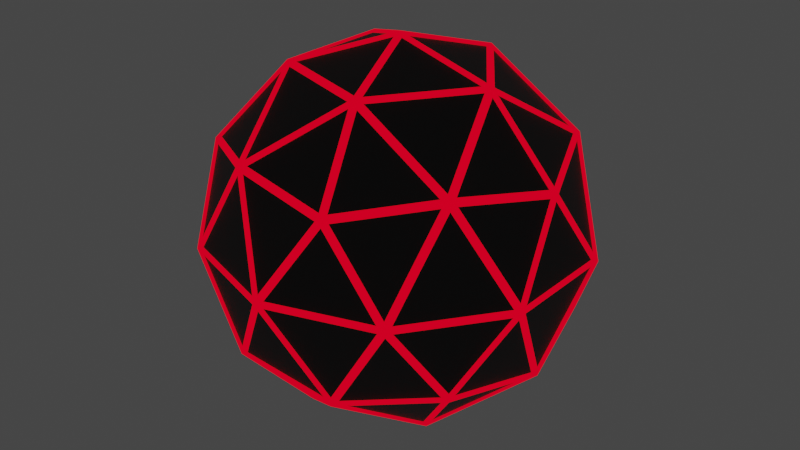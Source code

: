 # Source: ball_model.blend  (saved by Blender 3.1.7; exported with 4.5.12 LTS)
import bpy
from mathutils import Matrix  # noqa: F401  (used for matrix-valued properties, if any)

bpy.ops.wm.read_factory_settings(use_empty=True)
scene = bpy.context.scene
scene.name = 'Scene'

# ---- collections
col_collection = bpy.data.collections.new('Collection'); scene.collection.children.link(col_collection)

# ---- materials (node trees are filled in below, after node groups)
mat_base = bpy.data.materials.new('base')
mat_base.use_transparent_shadow = False
mat_glow = bpy.data.materials.new('glow')
mat_glow.use_transparent_shadow = False

# ---- material node trees
mat_base.use_nodes = True; mat_base.node_tree.nodes.clear()
_N = mat_base.node_tree.nodes; _L = mat_base.node_tree.links
n0 = _N.new('ShaderNodeBsdfPrincipled'); n0.name = 'Principled BSDF'; n0.location = (10, 300)
n0.distribution = 'GGX'
n0.subsurface_method = 'RANDOM_WALK_SKIN'
n0.inputs[0].default_value = (0.01885, 0.01885, 0.01885, 1.0)
n0.inputs[3].default_value = 1.45
n0.inputs[27].default_value = (0.0, 0.0, 0.0, 1.0)
n0.inputs[28].default_value = 1.0
n1 = _N.new('ShaderNodeOutputMaterial'); n1.name = 'Material Output'; n1.location = (300, 300)
_L.new(n0.outputs[0], n1.inputs[0])
n1.is_active_output = True
mat_glow.use_nodes = True; mat_glow.node_tree.nodes.clear()
_N = mat_glow.node_tree.nodes; _L = mat_glow.node_tree.links
n0 = _N.new('ShaderNodeOutputMaterial'); n0.name = 'Material Output'; n0.location = (300, 300)
n1 = _N.new('ShaderNodeEmission'); n1.name = 'Emission'; n1.location = (10, 300)
n1.inputs[0].default_value = (1.0, 0.0, 0.01575, 1.0)
_L.new(n1.outputs[0], n0.inputs[0])
n0.is_active_output = True

# ---- world
world_world = bpy.data.worlds.new('World'); scene.world = world_world
world_world.use_nodes = True; world_world.node_tree.nodes.clear()
_N = world_world.node_tree.nodes; _L = world_world.node_tree.links
n0 = _N.new('ShaderNodeOutputWorld'); n0.name = 'World Output'; n0.location = (300, 300)
n1 = _N.new('ShaderNodeBackground'); n1.name = 'Background'; n1.location = (10, 300)
n1.inputs[0].default_value = (0.05088, 0.05088, 0.05088, 1.0)
_L.new(n1.outputs[0], n0.inputs[0])
n0.is_active_output = True
world_world.color = (0.05088, 0.05088, 0.05088)
world_world.use_sun_shadow = False
world_world.sun_shadow_jitter_overblur = 0.0

# ---- meshes
me_icosphere = bpy.data.meshes.new('Icosphere')
me_icosphere.from_pydata([(0.0, 0.0, -1.0), (0.7236, -0.5257, -0.4472), (-0.2764, -0.8506, -0.4472), (-0.8944, 0.0, -0.4472), (-0.2764, 0.8506, -0.4472), (0.7236, 0.5257, -0.4472), (0.2764, -0.8506, 0.4472), (-0.7236, -0.5257, 0.4472), (-0.7236, 0.5257, 0.4472), (0.2764, 0.8506, 0.4472), (0.8944, 0.0, 0.4472), (0.0, 0.0, 1.0), (-0.1625, -0.5, -0.8507), (0.4253, -0.309, -0.8507), (0.2629, -0.809, -0.5257), (0.8506, 0.0, -0.5257), (0.4253, 0.309, -0.8507), (-0.5257, 0.0, -0.8507), (-0.6882, -0.5, -0.5257), (-0.1625, 0.5, -0.8507), (-0.6882, 0.5, -0.5257), (0.2629, 0.809, -0.5257), (0.9511, -0.309, 0.0), (0.9511, 0.309, 0.0), (0.0, -1.0, 0.0), (0.5878, -0.809, 0.0), (-0.9511, -0.309, 0.0), (-0.5878, -0.809, 0.0), (-0.5878, 0.809, 0.0), (-0.9511, 0.309, 0.0), (0.5878, 0.809, 0.0), (0.0, 1.0, 0.0), (0.6882, -0.5, 0.5257), (-0.2629, -0.809, 0.5257), (-0.8506, 0.0, 0.5257), (-0.2629, 0.809, 0.5257), (0.6882, 0.5, 0.5257), (0.1625, -0.5, 0.8507), (0.5257, 0.0, 0.8507), (-0.4253, -0.309, 0.8507), (-0.4253, 0.309, 0.8507), (0.1625, 0.5, 0.8507), (0.01024, -0.03151, -0.9756), (0.3783, -0.2989, -0.8463), (-0.1303, -0.4641, -0.8463), (0.7077, -0.4901, -0.4603), (0.4496, -0.3026, -0.8093), (0.8176, -0.03519, -0.5282), (-0.0268, -0.01947, -0.9756), (-0.1674, -0.4521, -0.8463), (-0.4817, -0.01947, -0.8463), (-0.0268, 0.01947, -0.9756), (-0.4817, 0.01947, -0.8463), (-0.1674, 0.4521, -0.8463), (0.01024, 0.03151, -0.9756), (-0.1303, 0.4641, -0.8463), (0.3783, 0.2989, -0.8463), (0.7282, -0.4901, -0.4271), (0.8381, -0.03519, -0.4951), (0.925, -0.3026, -0.04017), (-0.2411, -0.844, -0.4271), (0.2255, -0.8079, -0.4951), (-0.001935, -0.9732, -0.04017), (-0.8772, -0.03151, -0.4271), (-0.6987, -0.4641, -0.4951), (-0.9262, -0.2989, -0.04017), (-0.301, 0.8245, -0.4271), (-0.6573, 0.5211, -0.4951), (-0.5705, 0.7885, -0.04017), (0.6911, 0.5411, -0.4271), (0.2924, 0.7862, -0.4951), (0.5736, 0.7862, -0.04017), (0.7179, -0.5216, -0.4067), (0.9147, -0.3341, -0.01969), (0.6004, -0.7667, -0.01969), (-0.2742, -0.844, -0.4067), (-0.03506, -0.9732, -0.01969), (-0.5437, -0.8079, -0.01969), (-0.8874, 6.357e-11, -0.4067), (-0.9364, -0.2674, -0.01969), (-0.9364, 0.2674, -0.01969), (-0.2742, 0.844, -0.4067), (-0.5437, 0.8079, -0.01969), (-0.03506, 0.9732, -0.01969), (0.7179, 0.5216, -0.4067), (0.6004, 0.7667, -0.01969), (0.9147, 0.3341, -0.01969), (0.2845, -0.8125, 0.4603), (0.6408, -0.509, 0.5282), (0.1859, -0.509, 0.8093), (-0.6848, -0.5216, 0.4603), (-0.2861, -0.7667, 0.5282), (-0.4267, -0.3341, 0.8093), (-0.7077, 0.4901, 0.4603), (-0.8176, 0.03519, 0.5282), (-0.4496, 0.3026, 0.8093), (0.2474, 0.8245, 0.4603), (-0.2192, 0.7885, 0.5282), (0.1488, 0.5211, 0.8093), (0.8606, 0.01947, 0.4603), (0.6821, 0.4521, 0.5282), (0.5416, 0.01947, 0.8093), (0.4817, 0.01947, 0.8463), (0.1674, 0.4521, 0.8463), (0.0268, 0.01947, 0.9756), (0.5116, 0.03709, 0.8277), (0.6539, 0.4751, 0.5431), (0.1934, 0.4751, 0.8277), (0.6408, 0.509, 0.5282), (0.2845, 0.8125, 0.4603), (0.1859, 0.509, 0.8093), (0.1303, 0.4641, 0.8463), (-0.3783, 0.2989, 0.8463), (-0.01024, 0.03151, 0.9756), (0.1228, 0.498, 0.8277), (-0.2498, 0.7687, 0.5431), (-0.3921, 0.3307, 0.8277), (-0.2861, 0.7667, 0.5282), (-0.6848, 0.5216, 0.4603), (-0.4267, 0.3341, 0.8093), (-0.4011, 0.2674, 0.8463), (-0.4011, -0.2674, 0.8463), (-0.03313, 6.357e-11, 0.9756), (-0.4357, 0.2707, 0.8277), (-0.8082, 6.357e-11, 0.5431), (-0.4357, -0.2707, 0.8277), (-0.8176, -0.03519, 0.5282), (-0.7077, -0.4901, 0.4603), (-0.4496, -0.3026, 0.8093), (-0.3783, -0.2989, 0.8463), (0.1303, -0.4641, 0.8463), (-0.01024, -0.03151, 0.9756), (-0.3921, -0.3307, 0.8277), (-0.2498, -0.7687, 0.5431), (0.1228, -0.498, 0.8277), (-0.2192, -0.7885, 0.5282), (0.2474, -0.8245, 0.4603), (0.1488, -0.5211, 0.8093), (0.1674, -0.4521, 0.8463), (0.4817, -0.01947, 0.8463), (0.0268, -0.01947, 0.9756), (0.1934, -0.4751, 0.8277), (0.6539, -0.4751, 0.5431), (0.5116, -0.03709, 0.8277), (0.6821, -0.4521, 0.5282), (0.8606, -0.01947, 0.4603), (0.5416, -0.01947, 0.8093), (0.9262, 0.2989, 0.04017), (0.6987, 0.4641, 0.4951), (0.8772, 0.03151, 0.4271), (0.9157, 0.3307, 0.0195), (0.5975, 0.7687, 0.0195), (0.6854, 0.498, 0.48), (0.5705, 0.7885, 0.04017), (0.301, 0.8245, 0.4271), (0.6573, 0.5211, 0.4951), (0.001935, 0.9732, 0.04017), (-0.2255, 0.8079, 0.4951), (0.2411, 0.844, 0.4271), (-0.03155, 0.973, 0.0195), (-0.5464, 0.8057, 0.0195), (-0.2618, 0.8057, 0.48), (-0.5736, 0.7862, 0.04017), (-0.6911, 0.5411, 0.4271), (-0.2924, 0.7862, 0.4951), (-0.925, 0.3026, 0.04017), (-0.8381, 0.03519, 0.4951), (-0.7282, 0.4901, 0.4271), (-0.9352, 0.2707, 0.0195), (-0.9352, -0.2707, 0.0195), (-0.8472, 6.357e-11, 0.48), (-0.925, -0.3026, 0.04017), (-0.7282, -0.4901, 0.4271), (-0.8381, -0.03519, 0.4951), (-0.5736, -0.7862, 0.04017), (-0.2924, -0.7862, 0.4951), (-0.6911, -0.5411, 0.4271), (-0.5464, -0.8057, 0.0195), (-0.03155, -0.973, 0.0195), (-0.2618, -0.8057, 0.48), (0.001935, -0.9732, 0.04017), (0.2411, -0.844, 0.4271), (-0.2255, -0.8079, 0.4951), (0.5705, -0.7885, 0.04017), (0.6573, -0.5211, 0.4951), (0.301, -0.8245, 0.4271), (0.5975, -0.7687, 0.0195), (0.9157, -0.3307, 0.0195), (0.6854, -0.498, 0.48), (0.9262, -0.2989, 0.04017), (0.8772, -0.03151, 0.4271), (0.6987, -0.4641, 0.4951), (0.5437, 0.8079, 0.01969), (0.03506, 0.9732, 0.01969), (0.2742, 0.844, 0.4067), (0.5464, 0.8057, -0.0195), (0.2618, 0.8057, -0.48), (0.03155, 0.973, -0.0195), (0.2255, 0.8079, -0.4951), (-0.2411, 0.844, -0.4271), (-0.001935, 0.9732, -0.04017), (-0.6004, 0.7667, 0.01969), (-0.9147, 0.3341, 0.01969), (-0.7179, 0.5216, 0.4067), (-0.5975, 0.7687, -0.0195), (-0.6854, 0.498, -0.48), (-0.9157, 0.3307, -0.0195), (-0.6987, 0.4641, -0.4951), (-0.8772, 0.03151, -0.4271), (-0.9262, 0.2989, -0.04017), (-0.9147, -0.3341, 0.01969), (-0.6004, -0.7667, 0.01969), (-0.7179, -0.5216, 0.4067), (-0.9157, -0.3307, -0.0195), (-0.6854, -0.498, -0.48), (-0.5975, -0.7687, -0.0195), (-0.6573, -0.5211, -0.4951), (-0.301, -0.8245, -0.4271), (-0.5705, -0.7885, -0.04017), (0.03506, -0.9732, 0.01969), (0.5437, -0.8079, 0.01969), (0.2742, -0.844, 0.4067), (0.03155, -0.973, -0.0195), (0.2618, -0.8057, -0.48), (0.5464, -0.8057, -0.0195), (0.2924, -0.7862, -0.4951), (0.6911, -0.5411, -0.4271), (0.5736, -0.7862, -0.04017), (0.9364, -0.2674, 0.01969), (0.9364, 0.2674, 0.01969), (0.8874, 6.357e-11, 0.4067), (0.9352, -0.2707, -0.0195), (0.8472, 6.357e-11, -0.48), (0.9352, 0.2707, -0.0195), (0.8381, 0.03519, -0.4951), (0.7282, 0.4901, -0.4271), (0.925, 0.3026, -0.04017), (0.4267, 0.3341, -0.8093), (0.2861, 0.7667, -0.5282), (0.6848, 0.5216, -0.4603), (0.3921, 0.3307, -0.8277), (-0.1228, 0.498, -0.8277), (0.2498, 0.7687, -0.5431), (-0.1488, 0.5211, -0.8093), (-0.2474, 0.8245, -0.4603), (0.2192, 0.7885, -0.5282), (-0.1859, 0.509, -0.8093), (-0.6408, 0.509, -0.5282), (-0.2845, 0.8125, -0.4603), (-0.1934, 0.4751, -0.8277), (-0.5116, 0.03709, -0.8277), (-0.6539, 0.4751, -0.5431), (-0.5416, 0.01947, -0.8093), (-0.8606, 0.01947, -0.4603), (-0.6821, 0.4521, -0.5282), (-0.5416, -0.01947, -0.8093), (-0.6821, -0.4521, -0.5282), (-0.8606, -0.01947, -0.4603), (-0.5116, -0.03709, -0.8277), (-0.1934, -0.4751, -0.8277), (-0.6539, -0.4751, -0.5431), (-0.1859, -0.509, -0.8093), (-0.2845, -0.8125, -0.4603), (-0.6408, -0.509, -0.5282), (0.8176, 0.03519, -0.5282), (0.4496, 0.3026, -0.8093), (0.7077, 0.4901, -0.4603), (0.8082, 6.357e-11, -0.5431), (0.4357, -0.2707, -0.8277), (0.4357, 0.2707, -0.8277), (0.4011, -0.2674, -0.8463), (0.03313, 6.357e-11, -0.9756), (0.4011, 0.2674, -0.8463), (-0.1488, -0.5211, -0.8093), (0.2192, -0.7885, -0.5282), (-0.2474, -0.8245, -0.4603), (-0.1228, -0.498, -0.8277), (0.3921, -0.3307, -0.8277), (0.2498, -0.7687, -0.5431), (0.4267, -0.3341, -0.8093), (0.6848, -0.5216, -0.4603), (0.2861, -0.7667, -0.5282)], [], [(42, 43, 44), (45, 46, 47), (48, 49, 50), (51, 52, 53), (54, 55, 56), (57, 58, 59), (60, 61, 62), (63, 64, 65), (66, 67, 68), (69, 70, 71), (72, 73, 74), (75, 76, 77), (78, 79, 80), (81, 82, 83), (84, 85, 86), (87, 88, 89), (90, 91, 92), (93, 94, 95), (96, 97, 98), (99, 100, 101), (102, 103, 104), (105, 106, 107), (108, 109, 110), (111, 112, 113), (114, 115, 116), (117, 118, 119), (120, 121, 122), (123, 124, 125), (126, 127, 128), (129, 130, 131), (132, 133, 134), (135, 136, 137), (138, 139, 140), (141, 142, 143), (144, 145, 146), (147, 148, 149), (150, 151, 152), (153, 154, 155), (156, 157, 158), (159, 160, 161), (162, 163, 164), (165, 166, 167), (168, 169, 170), (171, 172, 173), (174, 175, 176), (177, 178, 179), (180, 181, 182), (183, 184, 185), (186, 187, 188), (189, 190, 191), (192, 193, 194), (195, 196, 197), (198, 199, 200), (201, 202, 203), (204, 205, 206), (207, 208, 209), (210, 211, 212), (213, 214, 215), (216, 217, 218), (219, 220, 221), (222, 223, 224), (225, 226, 227), (228, 229, 230), (231, 232, 233), (234, 235, 236), (237, 238, 239), (240, 241, 242), (243, 244, 245), (246, 247, 248), (249, 250, 251), (252, 253, 254), (255, 256, 257), (258, 259, 260), (261, 262, 263), (264, 265, 266), (267, 268, 269), (270, 271, 272), (273, 274, 275), (276, 277, 278), (279, 280, 281), (0, 13, 43, 42), (13, 12, 44, 43), (12, 0, 42, 44), (1, 13, 46, 45), (13, 15, 47, 46), (15, 1, 45, 47), (0, 12, 49, 48), (12, 17, 50, 49), (17, 0, 48, 50), (0, 17, 52, 51), (17, 19, 53, 52), (19, 0, 51, 53), (0, 19, 55, 54), (19, 16, 56, 55), (16, 0, 54, 56), (1, 15, 58, 57), (15, 22, 59, 58), (22, 1, 57, 59), (2, 14, 61, 60), (14, 24, 62, 61), (24, 2, 60, 62), (3, 18, 64, 63), (18, 26, 65, 64), (26, 3, 63, 65), (4, 20, 67, 66), (20, 28, 68, 67), (28, 4, 66, 68), (5, 21, 70, 69), (21, 30, 71, 70), (30, 5, 69, 71), (1, 22, 73, 72), (22, 25, 74, 73), (25, 1, 72, 74), (2, 24, 76, 75), (24, 27, 77, 76), (27, 2, 75, 77), (3, 26, 79, 78), (26, 29, 80, 79), (29, 3, 78, 80), (4, 28, 82, 81), (28, 31, 83, 82), (31, 4, 81, 83), (5, 30, 85, 84), (30, 23, 86, 85), (23, 5, 84, 86), (6, 32, 88, 87), (32, 37, 89, 88), (37, 6, 87, 89), (7, 33, 91, 90), (33, 39, 92, 91), (39, 7, 90, 92), (8, 34, 94, 93), (34, 40, 95, 94), (40, 8, 93, 95), (9, 35, 97, 96), (35, 41, 98, 97), (41, 9, 96, 98), (10, 36, 100, 99), (36, 38, 101, 100), (38, 10, 99, 101), (38, 41, 103, 102), (41, 11, 104, 103), (11, 38, 102, 104), (38, 36, 106, 105), (36, 41, 107, 106), (41, 38, 105, 107), (36, 9, 109, 108), (9, 41, 110, 109), (41, 36, 108, 110), (41, 40, 112, 111), (40, 11, 113, 112), (11, 41, 111, 113), (41, 35, 115, 114), (35, 40, 116, 115), (40, 41, 114, 116), (35, 8, 118, 117), (8, 40, 119, 118), (40, 35, 117, 119), (40, 39, 121, 120), (39, 11, 122, 121), (11, 40, 120, 122), (40, 34, 124, 123), (34, 39, 125, 124), (39, 40, 123, 125), (34, 7, 127, 126), (7, 39, 128, 127), (39, 34, 126, 128), (39, 37, 130, 129), (37, 11, 131, 130), (11, 39, 129, 131), (39, 33, 133, 132), (33, 37, 134, 133), (37, 39, 132, 134), (33, 6, 136, 135), (6, 37, 137, 136), (37, 33, 135, 137), (37, 38, 139, 138), (38, 11, 140, 139), (11, 37, 138, 140), (37, 32, 142, 141), (32, 38, 143, 142), (38, 37, 141, 143), (32, 10, 145, 144), (10, 38, 146, 145), (38, 32, 144, 146), (23, 36, 148, 147), (36, 10, 149, 148), (10, 23, 147, 149), (23, 30, 151, 150), (30, 36, 152, 151), (36, 23, 150, 152), (30, 9, 154, 153), (9, 36, 155, 154), (36, 30, 153, 155), (31, 35, 157, 156), (35, 9, 158, 157), (9, 31, 156, 158), (31, 28, 160, 159), (28, 35, 161, 160), (35, 31, 159, 161), (28, 8, 163, 162), (8, 35, 164, 163), (35, 28, 162, 164), (29, 34, 166, 165), (34, 8, 167, 166), (8, 29, 165, 167), (29, 26, 169, 168), (26, 34, 170, 169), (34, 29, 168, 170), (26, 7, 172, 171), (7, 34, 173, 172), (34, 26, 171, 173), (27, 33, 175, 174), (33, 7, 176, 175), (7, 27, 174, 176), (27, 24, 178, 177), (24, 33, 179, 178), (33, 27, 177, 179), (24, 6, 181, 180), (6, 33, 182, 181), (33, 24, 180, 182), (25, 32, 184, 183), (32, 6, 185, 184), (6, 25, 183, 185), (25, 22, 187, 186), (22, 32, 188, 187), (32, 25, 186, 188), (22, 10, 190, 189), (10, 32, 191, 190), (32, 22, 189, 191), (30, 31, 193, 192), (31, 9, 194, 193), (9, 30, 192, 194), (30, 21, 196, 195), (21, 31, 197, 196), (31, 30, 195, 197), (21, 4, 199, 198), (4, 31, 200, 199), (31, 21, 198, 200), (28, 29, 202, 201), (29, 8, 203, 202), (8, 28, 201, 203), (28, 20, 205, 204), (20, 29, 206, 205), (29, 28, 204, 206), (20, 3, 208, 207), (3, 29, 209, 208), (29, 20, 207, 209), (26, 27, 211, 210), (27, 7, 212, 211), (7, 26, 210, 212), (26, 18, 214, 213), (18, 27, 215, 214), (27, 26, 213, 215), (18, 2, 217, 216), (2, 27, 218, 217), (27, 18, 216, 218), (24, 25, 220, 219), (25, 6, 221, 220), (6, 24, 219, 221), (24, 14, 223, 222), (14, 25, 224, 223), (25, 24, 222, 224), (14, 1, 226, 225), (1, 25, 227, 226), (25, 14, 225, 227), (22, 23, 229, 228), (23, 10, 230, 229), (10, 22, 228, 230), (22, 15, 232, 231), (15, 23, 233, 232), (23, 22, 231, 233), (15, 5, 235, 234), (5, 23, 236, 235), (23, 15, 234, 236), (16, 21, 238, 237), (21, 5, 239, 238), (5, 16, 237, 239), (16, 19, 241, 240), (19, 21, 242, 241), (21, 16, 240, 242), (19, 4, 244, 243), (4, 21, 245, 244), (21, 19, 243, 245), (19, 20, 247, 246), (20, 4, 248, 247), (4, 19, 246, 248), (19, 17, 250, 249), (17, 20, 251, 250), (20, 19, 249, 251), (17, 3, 253, 252), (3, 20, 254, 253), (20, 17, 252, 254), (17, 18, 256, 255), (18, 3, 257, 256), (3, 17, 255, 257), (17, 12, 259, 258), (12, 18, 260, 259), (18, 17, 258, 260), (12, 2, 262, 261), (2, 18, 263, 262), (18, 12, 261, 263), (15, 16, 265, 264), (16, 5, 266, 265), (5, 15, 264, 266), (15, 13, 268, 267), (13, 16, 269, 268), (16, 15, 267, 269), (13, 0, 271, 270), (0, 16, 272, 271), (16, 13, 270, 272), (12, 14, 274, 273), (14, 2, 275, 274), (2, 12, 273, 275), (12, 13, 277, 276), (13, 14, 278, 277), (14, 12, 276, 278), (13, 1, 280, 279), (1, 14, 281, 280), (14, 13, 279, 281)])
me_icosphere.polygons.foreach_set('material_index', [0, 0, 0, 0, 0, 0, 0, 0, 0, 0, 0, 0, 0, 0, 0, 0, 0, 0, 0, 0, 0, 0, 0, 0, 0, 0, 0, 0, 0, 0, 0, 0, 0, 0, 0, 0, 0, 0, 0, 0, 0, 0, 0, 0, 0, 0, 0, 0, 0, 0, 0, 0, 0, 0, 0, 0, 0, 0, 0, 0, 0, 0, 0, 0, 0, 0, 0, 0, 0, 0, 0, 0, 0, 0, 0, 0, 0, 0, 0, 0, 1, 1, 1, 1, 1, 1, 1, 1, 1, 1, 1, 1, 1, 1, 1, 1, 1, 1, 1, 1, 1, 1, 1, 1, 1, 1, 1, 1, 1, 1, 1, 1, 1, 1, 1, 1, 1, 1, 1, 1, 1, 1, 1, 1, 1, 1, 1, 1, 1, 1, 1, 1, 1, 1, 1, 1, 1, 1, 1, 1, 1, 1, 1, 1, 1, 1, 1, 1, 1, 1, 1, 1, 1, 1, 1, 1, 1, 1, 1, 1, 1, 1, 1, 1, 1, 1, 1, 1, 1, 1, 1, 1, 1, 1, 1, 1, 1, 1, 1, 1, 1, 1, 1, 1, 1, 1, 1, 1, 1, 1, 1, 1, 1, 1, 1, 1, 1, 1, 1, 1, 1, 1, 1, 1, 1, 1, 1, 1, 1, 1, 1, 1, 1, 1, 1, 1, 1, 1, 1, 1, 1, 1, 1, 1, 1, 1, 1, 1, 1, 1, 1, 1, 1, 1, 1, 1, 1, 1, 1, 1, 1, 1, 1, 1, 1, 1, 1, 1, 1, 1, 1, 1, 1, 1, 1, 1, 1, 1, 1, 1, 1, 1, 1, 1, 1, 1, 1, 1, 1, 1, 1, 1, 1, 1, 1, 1, 1, 1, 1, 1, 1, 1, 1, 1, 1, 1, 1, 1, 1, 1, 1, 1, 1, 1, 1, 1, 1, 1, 1, 1, 1, 1, 1, 1, 1, 1, 1, 1, 1, 1, 1, 1, 1, 1, 1, 1, 1, 1, 1, 1])
_uv = me_icosphere.uv_layers.new(name='UVMap')
_uv.uv.foreach_set('vector', [0.1818, 0.006212, 0.2217, 0.07522, 0.142, 0.07522, 0.2781, 0.1544, 0.3179, 0.08535, 0.3578, 0.1544, 0.9091, 0.006212, 0.9489, 0.07522, 0.8693, 0.07522, 0.7273, 0.006212, 0.7671, 0.07522, 0.6874, 0.07522, 0.5455, 0.006212, 0.5853, 0.07522, 0.5056, 0.07522, 0.2781, 0.1606, 0.3578, 0.1606, 0.3179, 0.2296, 0.09629, 0.1606, 0.176, 0.1606, 0.1361, 0.2296, 0.8236, 0.1606, 0.9032, 0.1606, 0.8634, 0.2296, 0.6417, 0.1606, 0.7214, 0.1606, 0.6816, 0.2296, 0.4599, 0.1606, 0.5396, 0.1606, 0.4998, 0.2296, 0.2727, 0.1637, 0.3126, 0.2327, 0.2329, 0.2327, 0.09091, 0.1637, 0.1308, 0.2327, 0.05107, 0.2327, 0.8182, 0.1637, 0.858, 0.2327, 0.7783, 0.2327, 0.6364, 0.1637, 0.6762, 0.2327, 0.5965, 0.2327, 0.4545, 0.1637, 0.4944, 0.2327, 0.4147, 0.2327, 0.1872, 0.318, 0.2669, 0.318, 0.227, 0.387, 0.005379, 0.318, 0.08506, 0.318, 0.04522, 0.387, 0.7327, 0.318, 0.8123, 0.318, 0.7725, 0.387, 0.5508, 0.318, 0.6305, 0.318, 0.5907, 0.387, 0.369, 0.318, 0.4487, 0.318, 0.4089, 0.387, 0.4147, 0.3972, 0.4944, 0.3972, 0.4545, 0.4662, 0.4142, 0.3907, 0.4545, 0.3208, 0.4949, 0.3907, 0.4604, 0.318, 0.5401, 0.318, 0.5002, 0.387, 0.5965, 0.3972, 0.6762, 0.3972, 0.6364, 0.4662, 0.596, 0.3907, 0.6364, 0.3208, 0.6767, 0.3907, 0.6422, 0.318, 0.7219, 0.318, 0.6821, 0.387, 0.7783, 0.3972, 0.858, 0.3972, 0.8182, 0.4662, 0.7779, 0.3907, 0.8182, 0.3208, 0.8585, 0.3907, 0.824, 0.318, 0.9037, 0.318, 0.8639, 0.387, 0.05107, 0.3972, 0.1308, 0.3972, 0.09091, 0.4662, 0.05058, 0.3907, 0.09091, 0.3208, 0.1312, 0.3907, 0.09676, 0.318, 0.1764, 0.318, 0.1366, 0.387, 0.2329, 0.3972, 0.3126, 0.3972, 0.2727, 0.4662, 0.2324, 0.3907, 0.2727, 0.3208, 0.3131, 0.3907, 0.2786, 0.318, 0.3583, 0.318, 0.3184, 0.387, 0.4089, 0.2428, 0.4487, 0.3118, 0.369, 0.3118, 0.4142, 0.2391, 0.4949, 0.2391, 0.4545, 0.309, 0.5002, 0.2428, 0.5401, 0.3118, 0.4604, 0.3118, 0.5907, 0.2428, 0.6305, 0.3118, 0.5508, 0.3118, 0.596, 0.2391, 0.6767, 0.2391, 0.6364, 0.309, 0.6821, 0.2428, 0.7219, 0.3118, 0.6422, 0.3118, 0.7725, 0.2428, 0.8123, 0.3118, 0.7327, 0.3118, 0.7779, 0.2391, 0.8585, 0.2391, 0.8182, 0.309, 0.8639, 0.2428, 0.9037, 0.3118, 0.824, 0.3118, 0.04522, 0.2428, 0.08506, 0.3118, 0.005379, 0.3118, 0.05058, 0.2391, 0.1312, 0.2391, 0.09091, 0.309, 0.1366, 0.2428, 0.1764, 0.3118, 0.09676, 0.3118, 0.227, 0.2428, 0.2669, 0.3118, 0.1872, 0.3118, 0.2324, 0.2391, 0.3131, 0.2391, 0.2727, 0.309, 0.3184, 0.2428, 0.3583, 0.3118, 0.2786, 0.3118, 0.5056, 0.2397, 0.5853, 0.2397, 0.5455, 0.3087, 0.5051, 0.2332, 0.5455, 0.1634, 0.5858, 0.2332, 0.5513, 0.1606, 0.631, 0.1606, 0.5911, 0.2296, 0.6874, 0.2397, 0.7671, 0.2397, 0.7273, 0.3087, 0.6869, 0.2332, 0.7273, 0.1634, 0.7676, 0.2332, 0.7331, 0.1606, 0.8128, 0.1606, 0.773, 0.2296, 0.8693, 0.2397, 0.9489, 0.2397, 0.9091, 0.3087, 0.8688, 0.2332, 0.9091, 0.1634, 0.9494, 0.2332, 0.9149, 0.1606, 0.9946, 0.1606, 0.9548, 0.2296, 0.142, 0.2397, 0.2217, 0.2397, 0.1818, 0.3087, 0.1415, 0.2332, 0.1818, 0.1634, 0.2222, 0.2332, 0.1877, 0.1606, 0.2673, 0.1606, 0.2275, 0.2296, 0.3238, 0.2397, 0.4035, 0.2397, 0.3636, 0.3087, 0.3233, 0.2332, 0.3636, 0.1634, 0.404, 0.2332, 0.3695, 0.1606, 0.4492, 0.1606, 0.4093, 0.2296, 0.4998, 0.08535, 0.5396, 0.1544, 0.4599, 0.1544, 0.5051, 0.08169, 0.5858, 0.08169, 0.5455, 0.1515, 0.5911, 0.08535, 0.631, 0.1544, 0.5513, 0.1544, 0.6816, 0.08535, 0.7214, 0.1544, 0.6417, 0.1544, 0.6869, 0.08169, 0.7676, 0.08169, 0.7273, 0.1515, 0.773, 0.08535, 0.8128, 0.1544, 0.7331, 0.1544, 0.8634, 0.08535, 0.9032, 0.1544, 0.8236, 0.1544, 0.8688, 0.08169, 0.9494, 0.08169, 0.9091, 0.1515, 0.9548, 0.08535, 0.9946, 0.1544, 0.9149, 0.1544, 0.3695, 0.1544, 0.4093, 0.08535, 0.4492, 0.1544, 0.3636, 0.1515, 0.3233, 0.08169, 0.404, 0.08169, 0.3238, 0.07522, 0.3636, 0.006212, 0.4035, 0.07522, 0.1361, 0.08535, 0.176, 0.1544, 0.09629, 0.1544, 0.1415, 0.08169, 0.2222, 0.08169, 0.1818, 0.1515, 0.2275, 0.08535, 0.2673, 0.1544, 0.1877, 0.1544, 0.1818, 0.0, 0.2273, 0.07873, 0.2217, 0.07522, 0.1818, 0.006212, 0.2273, 0.07873, 0.1364, 0.07873, 0.142, 0.07522, 0.2217, 0.07522, 0.1364, 0.07873, 0.1818, 0.0, 0.1818, 0.006212, 0.142, 0.07522, 0.2727, 0.1575, 0.3182, 0.07873, 0.3179, 0.08535, 0.2781, 0.1544, 0.3182, 0.07873, 0.3636, 0.1575, 0.3578, 0.1544, 0.3179, 0.08535, 0.3636, 0.1575, 0.2727, 0.1575, 0.2781, 0.1544, 0.3578, 0.1544, 0.9091, 0.0, 0.9545, 0.07873, 0.9489, 0.07522, 0.9091, 0.006212, 0.9545, 0.07873, 0.8636, 0.07873, 0.8693, 0.07522, 0.9489, 0.07522, 0.8636, 0.07873, 0.9091, 0.0, 0.9091, 0.006212, 0.8693, 0.07522, 0.7273, 0.0, 0.7727, 0.07873, 0.7671, 0.07522, 0.7273, 0.006212, 0.7727, 0.07873, 0.6818, 0.07873, 0.6874, 0.07522, 0.7671, 0.07522, 0.6818, 0.07873, 0.7273, 0.0, 0.7273, 0.006212, 0.6874, 0.07522, 0.5455, 0.0, 0.5909, 0.07873, 0.5853, 0.07522, 0.5455, 0.006212, 0.5909, 0.07873, 0.5, 0.07873, 0.5056, 0.07522, 0.5853, 0.07522, 0.5, 0.07873, 0.5455, 0.0, 0.5455, 0.006212, 0.5056, 0.07522, 0.2727, 0.1575, 0.3636, 0.1575, 0.3578, 0.1606, 0.2781, 0.1606, 0.3636, 0.1575, 0.3182, 0.2362, 0.3179, 0.2296, 0.3578, 0.1606, 0.3182, 0.2362, 0.2727, 0.1575, 0.2781, 0.1606, 0.3179, 0.2296, 0.09091, 0.1575, 0.1818, 0.1575, 0.176, 0.1606, 0.09629, 0.1606, 0.1818, 0.1575, 0.1364, 0.2362, 0.1361, 0.2296, 0.176, 0.1606, 0.1364, 0.2362, 0.09091, 0.1575, 0.09629, 0.1606, 0.1361, 0.2296, 0.8182, 0.1575, 0.9091, 0.1575, 0.9032, 0.1606, 0.8236, 0.1606, 0.9091, 0.1575, 0.8636, 0.2362, 0.8634, 0.2296, 0.9032, 0.1606, 0.8636, 0.2362, 0.8182, 0.1575, 0.8236, 0.1606, 0.8634, 0.2296, 0.6364, 0.1575, 0.7273, 0.1575, 0.7214, 0.1606, 0.6417, 0.1606, 0.7273, 0.1575, 0.6818, 0.2362, 0.6816, 0.2296, 0.7214, 0.1606, 0.6818, 0.2362, 0.6364, 0.1575, 0.6417, 0.1606, 0.6816, 0.2296, 0.4545, 0.1575, 0.5455, 0.1575, 0.5396, 0.1606, 0.4599, 0.1606, 0.5455, 0.1575, 0.5, 0.2362, 0.4998, 0.2296, 0.5396, 0.1606, 0.5, 0.2362, 0.4545, 0.1575, 0.4599, 0.1606, 0.4998, 0.2296, 0.2727, 0.1575, 0.3182, 0.2362, 0.3126, 0.2327, 0.2727, 0.1637, 0.3182, 0.2362, 0.2273, 0.2362, 0.2329, 0.2327, 0.3126, 0.2327, 0.2273, 0.2362, 0.2727, 0.1575, 0.2727, 0.1637, 0.2329, 0.2327, 0.09091, 0.1575, 0.1364, 0.2362, 0.1308, 0.2327, 0.09091, 0.1637, 0.1364, 0.2362, 0.04546, 0.2362, 0.05107, 0.2327, 0.1308, 0.2327, 0.04546, 0.2362, 0.09091, 0.1575, 0.09091, 0.1637, 0.05107, 0.2327, 0.8182, 0.1575, 0.8636, 0.2362, 0.858, 0.2327, 0.8182, 0.1637, 0.8636, 0.2362, 0.7727, 0.2362, 0.7783, 0.2327, 0.858, 0.2327, 0.7727, 0.2362, 0.8182, 0.1575, 0.8182, 0.1637, 0.7783, 0.2327, 0.6364, 0.1575, 0.6818, 0.2362, 0.6762, 0.2327, 0.6364, 0.1637, 0.6818, 0.2362, 0.5909, 0.2362, 0.5965, 0.2327, 0.6762, 0.2327, 0.5909, 0.2362, 0.6364, 0.1575, 0.6364, 0.1637, 0.5965, 0.2327, 0.4545, 0.1575, 0.5, 0.2362, 0.4944, 0.2327, 0.4545, 0.1637, 0.5, 0.2362, 0.4091, 0.2362, 0.4147, 0.2327, 0.4944, 0.2327, 0.4091, 0.2362, 0.4545, 0.1575, 0.4545, 0.1637, 0.4147, 0.2327, 0.1818, 0.3149, 0.2727, 0.3149, 0.2669, 0.318, 0.1872, 0.318, 0.2727, 0.3149, 0.2273, 0.3937, 0.227, 0.387, 0.2669, 0.318, 0.2273, 0.3937, 0.1818, 0.3149, 0.1872, 0.318, 0.227, 0.387, 0.0, 0.3149, 0.09091, 0.3149, 0.08506, 0.318, 0.005379, 0.318, 0.09091, 0.3149, 0.04546, 0.3937, 0.04522, 0.387, 0.08506, 0.318, 0.04546, 0.3937, 0.0, 0.3149, 0.005379, 0.318, 0.04522, 0.387, 0.7273, 0.3149, 0.8182, 0.3149, 0.8123, 0.318, 0.7327, 0.318, 0.8182, 0.3149, 0.7727, 0.3937, 0.7725, 0.387, 0.8123, 0.318, 0.7727, 0.3937, 0.7273, 0.3149, 0.7327, 0.318, 0.7725, 0.387, 0.5455, 0.3149, 0.6364, 0.3149, 0.6305, 0.318, 0.5508, 0.318, 0.6364, 0.3149, 0.5909, 0.3937, 0.5907, 0.387, 0.6305, 0.318, 0.5909, 0.3937, 0.5455, 0.3149, 0.5508, 0.318, 0.5907, 0.387, 0.3636, 0.3149, 0.4545, 0.3149, 0.4487, 0.318, 0.369, 0.318, 0.4545, 0.3149, 0.4091, 0.3937, 0.4089, 0.387, 0.4487, 0.318, 0.4091, 0.3937, 0.3636, 0.3149, 0.369, 0.318, 0.4089, 0.387, 0.4091, 0.3937, 0.5, 0.3937, 0.4944, 0.3972, 0.4147, 0.3972, 0.5, 0.3937, 0.4545, 0.4724, 0.4545, 0.4662, 0.4944, 0.3972, 0.4545, 0.4724, 0.4091, 0.3937, 0.4147, 0.3972, 0.4545, 0.4662, 0.4091, 0.3937, 0.4545, 0.3149, 0.4545, 0.3208, 0.4142, 0.3907, 0.4545, 0.3149, 0.5, 0.3937, 0.4949, 0.3907, 0.4545, 0.3208, 0.5, 0.3937, 0.4091, 0.3937, 0.4142, 0.3907, 0.4949, 0.3907, 0.4545, 0.3149, 0.5455, 0.3149, 0.5401, 0.318, 0.4604, 0.318, 0.5455, 0.3149, 0.5, 0.3937, 0.5002, 0.387, 0.5401, 0.318, 0.5, 0.3937, 0.4545, 0.3149, 0.4604, 0.318, 0.5002, 0.387, 0.5909, 0.3937, 0.6818, 0.3937, 0.6762, 0.3972, 0.5965, 0.3972, 0.6818, 0.3937, 0.6364, 0.4724, 0.6364, 0.4662, 0.6762, 0.3972, 0.6364, 0.4724, 0.5909, 0.3937, 0.5965, 0.3972, 0.6364, 0.4662, 0.5909, 0.3937, 0.6364, 0.3149, 0.6364, 0.3208, 0.596, 0.3907, 0.6364, 0.3149, 0.6818, 0.3937, 0.6767, 0.3907, 0.6364, 0.3208, 0.6818, 0.3937, 0.5909, 0.3937, 0.596, 0.3907, 0.6767, 0.3907, 0.6364, 0.3149, 0.7273, 0.3149, 0.7219, 0.318, 0.6422, 0.318, 0.7273, 0.3149, 0.6818, 0.3937, 0.6821, 0.387, 0.7219, 0.318, 0.6818, 0.3937, 0.6364, 0.3149, 0.6422, 0.318, 0.6821, 0.387, 0.7727, 0.3937, 0.8636, 0.3937, 0.858, 0.3972, 0.7783, 0.3972, 0.8636, 0.3937, 0.8182, 0.4724, 0.8182, 0.4662, 0.858, 0.3972, 0.8182, 0.4724, 0.7727, 0.3937, 0.7783, 0.3972, 0.8182, 0.4662, 0.7727, 0.3937, 0.8182, 0.3149, 0.8182, 0.3208, 0.7779, 0.3907, 0.8182, 0.3149, 0.8636, 0.3937, 0.8585, 0.3907, 0.8182, 0.3208, 0.8636, 0.3937, 0.7727, 0.3937, 0.7779, 0.3907, 0.8585, 0.3907, 0.8182, 0.3149, 0.9091, 0.3149, 0.9037, 0.318, 0.824, 0.318, 0.9091, 0.3149, 0.8636, 0.3937, 0.8639, 0.387, 0.9037, 0.318, 0.8636, 0.3937, 0.8182, 0.3149, 0.824, 0.318, 0.8639, 0.387, 0.04546, 0.3937, 0.1364, 0.3937, 0.1308, 0.3972, 0.05107, 0.3972, 0.1364, 0.3937, 0.09091, 0.4724, 0.09091, 0.4662, 0.1308, 0.3972, 0.09091, 0.4724, 0.04546, 0.3937, 0.05107, 0.3972, 0.09091, 0.4662, 0.04546, 0.3937, 0.09091, 0.3149, 0.09091, 0.3208, 0.05058, 0.3907, 0.09091, 0.3149, 0.1364, 0.3937, 0.1312, 0.3907, 0.09091, 0.3208, 0.1364, 0.3937, 0.04546, 0.3937, 0.05058, 0.3907, 0.1312, 0.3907, 0.09091, 0.3149, 0.1818, 0.3149, 0.1764, 0.318, 0.09676, 0.318, 0.1818, 0.3149, 0.1364, 0.3937, 0.1366, 0.387, 0.1764, 0.318, 0.1364, 0.3937, 0.09091, 0.3149, 0.09676, 0.318, 0.1366, 0.387, 0.2273, 0.3937, 0.3182, 0.3937, 0.3126, 0.3972, 0.2329, 0.3972, 0.3182, 0.3937, 0.2727, 0.4724, 0.2727, 0.4662, 0.3126, 0.3972, 0.2727, 0.4724, 0.2273, 0.3937, 0.2329, 0.3972, 0.2727, 0.4662, 0.2273, 0.3937, 0.2727, 0.3149, 0.2727, 0.3208, 0.2324, 0.3907, 0.2727, 0.3149, 0.3182, 0.3937, 0.3131, 0.3907, 0.2727, 0.3208, 0.3182, 0.3937, 0.2273, 0.3937, 0.2324, 0.3907, 0.3131, 0.3907, 0.2727, 0.3149, 0.3636, 0.3149, 0.3583, 0.318, 0.2786, 0.318, 0.3636, 0.3149, 0.3182, 0.3937, 0.3184, 0.387, 0.3583, 0.318, 0.3182, 0.3937, 0.2727, 0.3149, 0.2786, 0.318, 0.3184, 0.387, 0.4091, 0.2362, 0.4545, 0.3149, 0.4487, 0.3118, 0.4089, 0.2428, 0.4545, 0.3149, 0.3636, 0.3149, 0.369, 0.3118, 0.4487, 0.3118, 0.3636, 0.3149, 0.4091, 0.2362, 0.4089, 0.2428, 0.369, 0.3118, 0.4091, 0.2362, 0.5, 0.2362, 0.4949, 0.2391, 0.4142, 0.2391, 0.5, 0.2362, 0.4545, 0.3149, 0.4545, 0.309, 0.4949, 0.2391, 0.4545, 0.3149, 0.4091, 0.2362, 0.4142, 0.2391, 0.4545, 0.309, 0.5, 0.2362, 0.5455, 0.3149, 0.5401, 0.3118, 0.5002, 0.2428, 0.5455, 0.3149, 0.4545, 0.3149, 0.4604, 0.3118, 0.5401, 0.3118, 0.4545, 0.3149, 0.5, 0.2362, 0.5002, 0.2428, 0.4604, 0.3118, 0.5909, 0.2362, 0.6364, 0.3149, 0.6305, 0.3118, 0.5907, 0.2428, 0.6364, 0.3149, 0.5455, 0.3149, 0.5508, 0.3118, 0.6305, 0.3118, 0.5455, 0.3149, 0.5909, 0.2362, 0.5907, 0.2428, 0.5508, 0.3118, 0.5909, 0.2362, 0.6818, 0.2362, 0.6767, 0.2391, 0.596, 0.2391, 0.6818, 0.2362, 0.6364, 0.3149, 0.6364, 0.309, 0.6767, 0.2391, 0.6364, 0.3149, 0.5909, 0.2362, 0.596, 0.2391, 0.6364, 0.309, 0.6818, 0.2362, 0.7273, 0.3149, 0.7219, 0.3118, 0.6821, 0.2428, 0.7273, 0.3149, 0.6364, 0.3149, 0.6422, 0.3118, 0.7219, 0.3118, 0.6364, 0.3149, 0.6818, 0.2362, 0.6821, 0.2428, 0.6422, 0.3118, 0.7727, 0.2362, 0.8182, 0.3149, 0.8123, 0.3118, 0.7725, 0.2428, 0.8182, 0.3149, 0.7273, 0.3149, 0.7327, 0.3118, 0.8123, 0.3118, 0.7273, 0.3149, 0.7727, 0.2362, 0.7725, 0.2428, 0.7327, 0.3118, 0.7727, 0.2362, 0.8636, 0.2362, 0.8585, 0.2391, 0.7779, 0.2391, 0.8636, 0.2362, 0.8182, 0.3149, 0.8182, 0.309, 0.8585, 0.2391, 0.8182, 0.3149, 0.7727, 0.2362, 0.7779, 0.2391, 0.8182, 0.309, 0.8636, 0.2362, 0.9091, 0.3149, 0.9037, 0.3118, 0.8639, 0.2428, 0.9091, 0.3149, 0.8182, 0.3149, 0.824, 0.3118, 0.9037, 0.3118, 0.8182, 0.3149, 0.8636, 0.2362, 0.8639, 0.2428, 0.824, 0.3118, 0.04546, 0.2362, 0.09091, 0.3149, 0.08506, 0.3118, 0.04522, 0.2428, 0.09091, 0.3149, 0.0, 0.3149, 0.005379, 0.3118, 0.08506, 0.3118, 0.0, 0.3149, 0.04546, 0.2362, 0.04522, 0.2428, 0.005379, 0.3118, 0.04546, 0.2362, 0.1364, 0.2362, 0.1312, 0.2391, 0.05058, 0.2391, 0.1364, 0.2362, 0.09091, 0.3149, 0.09091, 0.309, 0.1312, 0.2391, 0.09091, 0.3149, 0.04546, 0.2362, 0.05058, 0.2391, 0.09091, 0.309, 0.1364, 0.2362, 0.1818, 0.3149, 0.1764, 0.3118, 0.1366, 0.2428, 0.1818, 0.3149, 0.09091, 0.3149, 0.09676, 0.3118, 0.1764, 0.3118, 0.09091, 0.3149, 0.1364, 0.2362, 0.1366, 0.2428, 0.09676, 0.3118, 0.2273, 0.2362, 0.2727, 0.3149, 0.2669, 0.3118, 0.227, 0.2428, 0.2727, 0.3149, 0.1818, 0.3149, 0.1872, 0.3118, 0.2669, 0.3118, 0.1818, 0.3149, 0.2273, 0.2362, 0.227, 0.2428, 0.1872, 0.3118, 0.2273, 0.2362, 0.3182, 0.2362, 0.3131, 0.2391, 0.2324, 0.2391, 0.3182, 0.2362, 0.2727, 0.3149, 0.2727, 0.309, 0.3131, 0.2391, 0.2727, 0.3149, 0.2273, 0.2362, 0.2324, 0.2391, 0.2727, 0.309, 0.3182, 0.2362, 0.3636, 0.3149, 0.3583, 0.3118, 0.3184, 0.2428, 0.3636, 0.3149, 0.2727, 0.3149, 0.2786, 0.3118, 0.3583, 0.3118, 0.2727, 0.3149, 0.3182, 0.2362, 0.3184, 0.2428, 0.2786, 0.3118, 0.5, 0.2362, 0.5909, 0.2362, 0.5853, 0.2397, 0.5056, 0.2397, 0.5909, 0.2362, 0.5455, 0.3149, 0.5455, 0.3087, 0.5853, 0.2397, 0.5455, 0.3149, 0.5, 0.2362, 0.5056, 0.2397, 0.5455, 0.3087, 0.5, 0.2362, 0.5455, 0.1575, 0.5455, 0.1634, 0.5051, 0.2332, 0.5455, 0.1575, 0.5909, 0.2362, 0.5858, 0.2332, 0.5455, 0.1634, 0.5909, 0.2362, 0.5, 0.2362, 0.5051, 0.2332, 0.5858, 0.2332, 0.5455, 0.1575, 0.6364, 0.1575, 0.631, 0.1606, 0.5513, 0.1606, 0.6364, 0.1575, 0.5909, 0.2362, 0.5911, 0.2296, 0.631, 0.1606, 0.5909, 0.2362, 0.5455, 0.1575, 0.5513, 0.1606, 0.5911, 0.2296, 0.6818, 0.2362, 0.7727, 0.2362, 0.7671, 0.2397, 0.6874, 0.2397, 0.7727, 0.2362, 0.7273, 0.3149, 0.7273, 0.3087, 0.7671, 0.2397, 0.7273, 0.3149, 0.6818, 0.2362, 0.6874, 0.2397, 0.7273, 0.3087, 0.6818, 0.2362, 0.7273, 0.1575, 0.7273, 0.1634, 0.6869, 0.2332, 0.7273, 0.1575, 0.7727, 0.2362, 0.7676, 0.2332, 0.7273, 0.1634, 0.7727, 0.2362, 0.6818, 0.2362, 0.6869, 0.2332, 0.7676, 0.2332, 0.7273, 0.1575, 0.8182, 0.1575, 0.8128, 0.1606, 0.7331, 0.1606, 0.8182, 0.1575, 0.7727, 0.2362, 0.773, 0.2296, 0.8128, 0.1606, 0.7727, 0.2362, 0.7273, 0.1575, 0.7331, 0.1606, 0.773, 0.2296, 0.8636, 0.2362, 0.9545, 0.2362, 0.9489, 0.2397, 0.8693, 0.2397, 0.9545, 0.2362, 0.9091, 0.3149, 0.9091, 0.3087, 0.9489, 0.2397, 0.9091, 0.3149, 0.8636, 0.2362, 0.8693, 0.2397, 0.9091, 0.3087, 0.8636, 0.2362, 0.9091, 0.1575, 0.9091, 0.1634, 0.8688, 0.2332, 0.9091, 0.1575, 0.9545, 0.2362, 0.9494, 0.2332, 0.9091, 0.1634, 0.9545, 0.2362, 0.8636, 0.2362, 0.8688, 0.2332, 0.9494, 0.2332, 0.9091, 0.1575, 1.0, 0.1575, 0.9946, 0.1606, 0.9149, 0.1606, 1.0, 0.1575, 0.9545, 0.2362, 0.9548, 0.2296, 0.9946, 0.1606, 0.9545, 0.2362, 0.9091, 0.1575, 0.9149, 0.1606, 0.9548, 0.2296, 0.1364, 0.2362, 0.2273, 0.2362, 0.2217, 0.2397, 0.142, 0.2397, 0.2273, 0.2362, 0.1818, 0.3149, 0.1818, 0.3087, 0.2217, 0.2397, 0.1818, 0.3149, 0.1364, 0.2362, 0.142, 0.2397, 0.1818, 0.3087, 0.1364, 0.2362, 0.1818, 0.1575, 0.1818, 0.1634, 0.1415, 0.2332, 0.1818, 0.1575, 0.2273, 0.2362, 0.2222, 0.2332, 0.1818, 0.1634, 0.2273, 0.2362, 0.1364, 0.2362, 0.1415, 0.2332, 0.2222, 0.2332, 0.1818, 0.1575, 0.2727, 0.1575, 0.2673, 0.1606, 0.1877, 0.1606, 0.2727, 0.1575, 0.2273, 0.2362, 0.2275, 0.2296, 0.2673, 0.1606, 0.2273, 0.2362, 0.1818, 0.1575, 0.1877, 0.1606, 0.2275, 0.2296, 0.3182, 0.2362, 0.4091, 0.2362, 0.4035, 0.2397, 0.3238, 0.2397, 0.4091, 0.2362, 0.3636, 0.3149, 0.3636, 0.3087, 0.4035, 0.2397, 0.3636, 0.3149, 0.3182, 0.2362, 0.3238, 0.2397, 0.3636, 0.3087, 0.3182, 0.2362, 0.3636, 0.1575, 0.3636, 0.1634, 0.3233, 0.2332, 0.3636, 0.1575, 0.4091, 0.2362, 0.404, 0.2332, 0.3636, 0.1634, 0.4091, 0.2362, 0.3182, 0.2362, 0.3233, 0.2332, 0.404, 0.2332, 0.3636, 0.1575, 0.4545, 0.1575, 0.4492, 0.1606, 0.3695, 0.1606, 0.4545, 0.1575, 0.4091, 0.2362, 0.4093, 0.2296, 0.4492, 0.1606, 0.4091, 0.2362, 0.3636, 0.1575, 0.3695, 0.1606, 0.4093, 0.2296, 0.5, 0.07873, 0.5455, 0.1575, 0.5396, 0.1544, 0.4998, 0.08535, 0.5455, 0.1575, 0.4545, 0.1575, 0.4599, 0.1544, 0.5396, 0.1544, 0.4545, 0.1575, 0.5, 0.07873, 0.4998, 0.08535, 0.4599, 0.1544, 0.5, 0.07873, 0.5909, 0.07873, 0.5858, 0.08169, 0.5051, 0.08169, 0.5909, 0.07873, 0.5455, 0.1575, 0.5455, 0.1515, 0.5858, 0.08169, 0.5455, 0.1575, 0.5, 0.07873, 0.5051, 0.08169, 0.5455, 0.1515, 0.5909, 0.07873, 0.6364, 0.1575, 0.631, 0.1544, 0.5911, 0.08535, 0.6364, 0.1575, 0.5455, 0.1575, 0.5513, 0.1544, 0.631, 0.1544, 0.5455, 0.1575, 0.5909, 0.07873, 0.5911, 0.08535, 0.5513, 0.1544, 0.6818, 0.07873, 0.7273, 0.1575, 0.7214, 0.1544, 0.6816, 0.08535, 0.7273, 0.1575, 0.6364, 0.1575, 0.6417, 0.1544, 0.7214, 0.1544, 0.6364, 0.1575, 0.6818, 0.07873, 0.6816, 0.08535, 0.6417, 0.1544, 0.6818, 0.07873, 0.7727, 0.07873, 0.7676, 0.08169, 0.6869, 0.08169, 0.7727, 0.07873, 0.7273, 0.1575, 0.7273, 0.1515, 0.7676, 0.08169, 0.7273, 0.1575, 0.6818, 0.07873, 0.6869, 0.08169, 0.7273, 0.1515, 0.7727, 0.07873, 0.8182, 0.1575, 0.8128, 0.1544, 0.773, 0.08535, 0.8182, 0.1575, 0.7273, 0.1575, 0.7331, 0.1544, 0.8128, 0.1544, 0.7273, 0.1575, 0.7727, 0.07873, 0.773, 0.08535, 0.7331, 0.1544, 0.8636, 0.07873, 0.9091, 0.1575, 0.9032, 0.1544, 0.8634, 0.08535, 0.9091, 0.1575, 0.8182, 0.1575, 0.8236, 0.1544, 0.9032, 0.1544, 0.8182, 0.1575, 0.8636, 0.07873, 0.8634, 0.08535, 0.8236, 0.1544, 0.8636, 0.07873, 0.9545, 0.07873, 0.9494, 0.08169, 0.8688, 0.08169, 0.9545, 0.07873, 0.9091, 0.1575, 0.9091, 0.1515, 0.9494, 0.08169, 0.9091, 0.1575, 0.8636, 0.07873, 0.8688, 0.08169, 0.9091, 0.1515, 0.9545, 0.07873, 1.0, 0.1575, 0.9946, 0.1544, 0.9548, 0.08535, 1.0, 0.1575, 0.9091, 0.1575, 0.9149, 0.1544, 0.9946, 0.1544, 0.9091, 0.1575, 0.9545, 0.07873, 0.9548, 0.08535, 0.9149, 0.1544, 0.3636, 0.1575, 0.4091, 0.07873, 0.4093, 0.08535, 0.3695, 0.1544, 0.4091, 0.07873, 0.4545, 0.1575, 0.4492, 0.1544, 0.4093, 0.08535, 0.4545, 0.1575, 0.3636, 0.1575, 0.3695, 0.1544, 0.4492, 0.1544, 0.3636, 0.1575, 0.3182, 0.07873, 0.3233, 0.08169, 0.3636, 0.1515, 0.3182, 0.07873, 0.4091, 0.07873, 0.404, 0.08169, 0.3233, 0.08169, 0.4091, 0.07873, 0.3636, 0.1575, 0.3636, 0.1515, 0.404, 0.08169, 0.3182, 0.07873, 0.3636, 0.0, 0.3636, 0.006212, 0.3238, 0.07522, 0.3636, 0.0, 0.4091, 0.07873, 0.4035, 0.07522, 0.3636, 0.006212, 0.4091, 0.07873, 0.3182, 0.07873, 0.3238, 0.07522, 0.4035, 0.07522, 0.1364, 0.07873, 0.1818, 0.1575, 0.176, 0.1544, 0.1361, 0.08535, 0.1818, 0.1575, 0.09091, 0.1575, 0.09629, 0.1544, 0.176, 0.1544, 0.09091, 0.1575, 0.1364, 0.07873, 0.1361, 0.08535, 0.09629, 0.1544, 0.1364, 0.07873, 0.2273, 0.07873, 0.2222, 0.08169, 0.1415, 0.08169, 0.2273, 0.07873, 0.1818, 0.1575, 0.1818, 0.1515, 0.2222, 0.08169, 0.1818, 0.1575, 0.1364, 0.07873, 0.1415, 0.08169, 0.1818, 0.1515, 0.2273, 0.07873, 0.2727, 0.1575, 0.2673, 0.1544, 0.2275, 0.08535, 0.2727, 0.1575, 0.1818, 0.1575, 0.1877, 0.1544, 0.2673, 0.1544, 0.1818, 0.1575, 0.2273, 0.07873, 0.2275, 0.08535, 0.1877, 0.1544])
me_icosphere.materials.append(mat_base)
me_icosphere.materials.append(mat_glow)
me_icosphere.use_remesh_fix_poles = True
me_icosphere.use_remesh_preserve_attributes = False
me_icosphere.update()

# ---- objects
ob_icosphere = bpy.data.objects.new('Icosphere', me_icosphere)

# ---- transforms, parenting, visibility, modifiers, constraints
ob_icosphere.location = (0.0, 0.0, 0.0)

# ---- collection membership
col_collection.objects.link(ob_icosphere)

# ---- scene / render settings (as saved in the file)
scene.frame_start = 1; scene.frame_end = 250; scene.frame_set(1)
scene.render.engine = 'BLENDER_EEVEE_NEXT'
scene.cycles.sampling_pattern = 'TABULATED_SOBOL'
scene.cycles.use_light_tree = False
scene.view_settings.view_transform = 'Filmic'
bpy.context.view_layer.update()

# ---- added for rendering (the .blend has no active camera): camera
cam_auto = bpy.data.cameras.new('AutoCamera')
cam_auto.lens = 50.0
cam_auto.sensor_width = 36.0
cam_auto.clip_end = 1000.0
ob_auto_camera = bpy.data.objects.new('AutoCamera', cam_auto)
scene.collection.objects.link(ob_auto_camera)
ob_auto_camera.location = (3.15365, -3.78438, 2.52292)
ob_auto_camera.rotation_euler = (1.09748, -7.21219e-08, 0.694738)
scene.camera = ob_auto_camera
bpy.context.view_layer.update()

